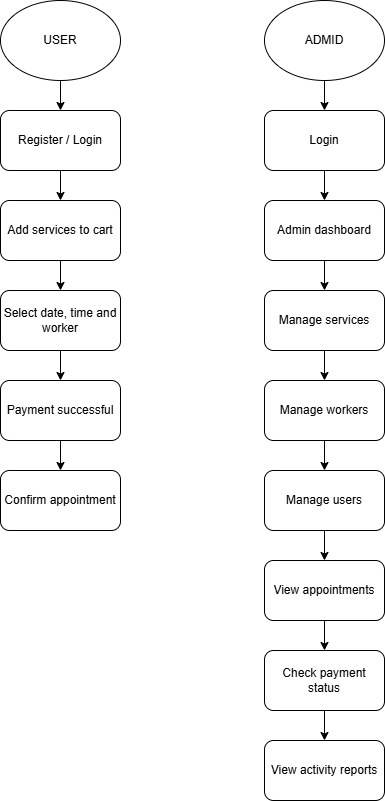

The diagram above was exported from draw.io. Its source (the exported page's mxGraphModel, read from the mxfile embedded in the PNG):
<mxGraphModel dx="1426" dy="777" grid="1" gridSize="10" guides="1" tooltips="1" connect="1" arrows="1" fold="1" page="1" pageScale="1" pageWidth="827" pageHeight="1169" math="0" shadow="0">
  <root>
    <mxCell id="0" />
    <mxCell id="1" parent="0" />
    <mxCell id="8JCu91eY5aoxzngw4TMl-7" value="" style="edgeStyle=orthogonalEdgeStyle;rounded=0;orthogonalLoop=1;jettySize=auto;html=1;" edge="1" parent="1" source="8JCu91eY5aoxzngw4TMl-2" target="8JCu91eY5aoxzngw4TMl-3">
      <mxGeometry relative="1" as="geometry" />
    </mxCell>
    <mxCell id="8JCu91eY5aoxzngw4TMl-2" value="USER" style="ellipse;whiteSpace=wrap;html=1;" vertex="1" parent="1">
      <mxGeometry x="150" y="50" width="120" height="80" as="geometry" />
    </mxCell>
    <mxCell id="8JCu91eY5aoxzngw4TMl-8" value="" style="edgeStyle=orthogonalEdgeStyle;rounded=0;orthogonalLoop=1;jettySize=auto;html=1;" edge="1" parent="1" source="8JCu91eY5aoxzngw4TMl-3" target="8JCu91eY5aoxzngw4TMl-4">
      <mxGeometry relative="1" as="geometry" />
    </mxCell>
    <mxCell id="8JCu91eY5aoxzngw4TMl-3" value="Register / Login" style="rounded=1;whiteSpace=wrap;html=1;" vertex="1" parent="1">
      <mxGeometry x="150" y="160" width="120" height="60" as="geometry" />
    </mxCell>
    <mxCell id="8JCu91eY5aoxzngw4TMl-9" value="" style="edgeStyle=orthogonalEdgeStyle;rounded=0;orthogonalLoop=1;jettySize=auto;html=1;" edge="1" parent="1" source="8JCu91eY5aoxzngw4TMl-4" target="8JCu91eY5aoxzngw4TMl-5">
      <mxGeometry relative="1" as="geometry" />
    </mxCell>
    <mxCell id="8JCu91eY5aoxzngw4TMl-4" value="Add services to cart" style="rounded=1;whiteSpace=wrap;html=1;" vertex="1" parent="1">
      <mxGeometry x="150" y="250" width="120" height="60" as="geometry" />
    </mxCell>
    <mxCell id="8JCu91eY5aoxzngw4TMl-10" value="" style="edgeStyle=orthogonalEdgeStyle;rounded=0;orthogonalLoop=1;jettySize=auto;html=1;" edge="1" parent="1" source="8JCu91eY5aoxzngw4TMl-5" target="8JCu91eY5aoxzngw4TMl-6">
      <mxGeometry relative="1" as="geometry" />
    </mxCell>
    <mxCell id="8JCu91eY5aoxzngw4TMl-5" value="Select date, time and worker" style="rounded=1;whiteSpace=wrap;html=1;" vertex="1" parent="1">
      <mxGeometry x="150" y="340" width="120" height="60" as="geometry" />
    </mxCell>
    <mxCell id="8JCu91eY5aoxzngw4TMl-14" value="" style="edgeStyle=orthogonalEdgeStyle;rounded=0;orthogonalLoop=1;jettySize=auto;html=1;" edge="1" parent="1" source="8JCu91eY5aoxzngw4TMl-6" target="8JCu91eY5aoxzngw4TMl-12">
      <mxGeometry relative="1" as="geometry" />
    </mxCell>
    <mxCell id="8JCu91eY5aoxzngw4TMl-6" value="Payment successful" style="rounded=1;whiteSpace=wrap;html=1;" vertex="1" parent="1">
      <mxGeometry x="150" y="430" width="120" height="60" as="geometry" />
    </mxCell>
    <mxCell id="8JCu91eY5aoxzngw4TMl-12" value="Confirm appointment" style="rounded=1;whiteSpace=wrap;html=1;" vertex="1" parent="1">
      <mxGeometry x="150" y="520" width="120" height="60" as="geometry" />
    </mxCell>
    <mxCell id="8JCu91eY5aoxzngw4TMl-15" value="" style="edgeStyle=orthogonalEdgeStyle;rounded=0;orthogonalLoop=1;jettySize=auto;html=1;" edge="1" parent="1" source="8JCu91eY5aoxzngw4TMl-16" target="8JCu91eY5aoxzngw4TMl-18">
      <mxGeometry relative="1" as="geometry" />
    </mxCell>
    <mxCell id="8JCu91eY5aoxzngw4TMl-16" value="ADMID" style="ellipse;whiteSpace=wrap;html=1;" vertex="1" parent="1">
      <mxGeometry x="414" y="50" width="120" height="80" as="geometry" />
    </mxCell>
    <mxCell id="8JCu91eY5aoxzngw4TMl-17" value="" style="edgeStyle=orthogonalEdgeStyle;rounded=0;orthogonalLoop=1;jettySize=auto;html=1;" edge="1" parent="1" source="8JCu91eY5aoxzngw4TMl-18" target="8JCu91eY5aoxzngw4TMl-20">
      <mxGeometry relative="1" as="geometry" />
    </mxCell>
    <mxCell id="8JCu91eY5aoxzngw4TMl-18" value="Login" style="rounded=1;whiteSpace=wrap;html=1;" vertex="1" parent="1">
      <mxGeometry x="414" y="160" width="120" height="60" as="geometry" />
    </mxCell>
    <mxCell id="8JCu91eY5aoxzngw4TMl-19" value="" style="edgeStyle=orthogonalEdgeStyle;rounded=0;orthogonalLoop=1;jettySize=auto;html=1;" edge="1" parent="1" source="8JCu91eY5aoxzngw4TMl-20" target="8JCu91eY5aoxzngw4TMl-22">
      <mxGeometry relative="1" as="geometry" />
    </mxCell>
    <mxCell id="8JCu91eY5aoxzngw4TMl-20" value="Admin dashboard" style="rounded=1;whiteSpace=wrap;html=1;" vertex="1" parent="1">
      <mxGeometry x="414" y="250" width="120" height="60" as="geometry" />
    </mxCell>
    <mxCell id="8JCu91eY5aoxzngw4TMl-21" value="" style="edgeStyle=orthogonalEdgeStyle;rounded=0;orthogonalLoop=1;jettySize=auto;html=1;" edge="1" parent="1" source="8JCu91eY5aoxzngw4TMl-22" target="8JCu91eY5aoxzngw4TMl-24">
      <mxGeometry relative="1" as="geometry" />
    </mxCell>
    <mxCell id="8JCu91eY5aoxzngw4TMl-22" value="Manage services" style="rounded=1;whiteSpace=wrap;html=1;" vertex="1" parent="1">
      <mxGeometry x="414" y="340" width="120" height="60" as="geometry" />
    </mxCell>
    <mxCell id="8JCu91eY5aoxzngw4TMl-23" value="" style="edgeStyle=orthogonalEdgeStyle;rounded=0;orthogonalLoop=1;jettySize=auto;html=1;" edge="1" parent="1" source="8JCu91eY5aoxzngw4TMl-24" target="8JCu91eY5aoxzngw4TMl-26">
      <mxGeometry relative="1" as="geometry" />
    </mxCell>
    <mxCell id="8JCu91eY5aoxzngw4TMl-24" value="Manage workers" style="rounded=1;whiteSpace=wrap;html=1;" vertex="1" parent="1">
      <mxGeometry x="414" y="430" width="120" height="60" as="geometry" />
    </mxCell>
    <mxCell id="8JCu91eY5aoxzngw4TMl-25" value="" style="edgeStyle=orthogonalEdgeStyle;rounded=0;orthogonalLoop=1;jettySize=auto;html=1;" edge="1" parent="1" source="8JCu91eY5aoxzngw4TMl-26" target="8JCu91eY5aoxzngw4TMl-27">
      <mxGeometry relative="1" as="geometry" />
    </mxCell>
    <mxCell id="8JCu91eY5aoxzngw4TMl-26" value="Manage users" style="rounded=1;whiteSpace=wrap;html=1;" vertex="1" parent="1">
      <mxGeometry x="414" y="520" width="120" height="60" as="geometry" />
    </mxCell>
    <mxCell id="8JCu91eY5aoxzngw4TMl-31" value="" style="edgeStyle=orthogonalEdgeStyle;rounded=0;orthogonalLoop=1;jettySize=auto;html=1;" edge="1" parent="1" source="8JCu91eY5aoxzngw4TMl-27" target="8JCu91eY5aoxzngw4TMl-29">
      <mxGeometry relative="1" as="geometry" />
    </mxCell>
    <mxCell id="8JCu91eY5aoxzngw4TMl-27" value="View appointments" style="rounded=1;whiteSpace=wrap;html=1;" vertex="1" parent="1">
      <mxGeometry x="414" y="610" width="120" height="60" as="geometry" />
    </mxCell>
    <mxCell id="8JCu91eY5aoxzngw4TMl-28" value="" style="edgeStyle=orthogonalEdgeStyle;rounded=0;orthogonalLoop=1;jettySize=auto;html=1;" edge="1" parent="1" source="8JCu91eY5aoxzngw4TMl-29" target="8JCu91eY5aoxzngw4TMl-30">
      <mxGeometry relative="1" as="geometry" />
    </mxCell>
    <mxCell id="8JCu91eY5aoxzngw4TMl-29" value="Check payment status" style="rounded=1;whiteSpace=wrap;html=1;" vertex="1" parent="1">
      <mxGeometry x="414" y="700" width="120" height="60" as="geometry" />
    </mxCell>
    <mxCell id="8JCu91eY5aoxzngw4TMl-30" value="View activity reports" style="rounded=1;whiteSpace=wrap;html=1;" vertex="1" parent="1">
      <mxGeometry x="414" y="790" width="120" height="60" as="geometry" />
    </mxCell>
  </root>
</mxGraphModel>